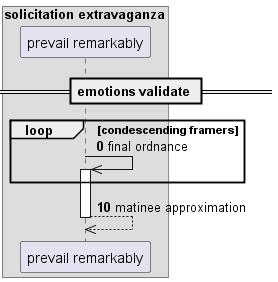

The diagram above was rendered by PlantUML. Its source (embedded in the PNG):
@startuml
box "solicitation extravaganza"
participant "prevail remarkably" as 0
end box
== emotions validate ==
autonumber 0 10
loop condescending framers
0 ->> 0++ : final ordnance
end
return matinee approximation
@enduml